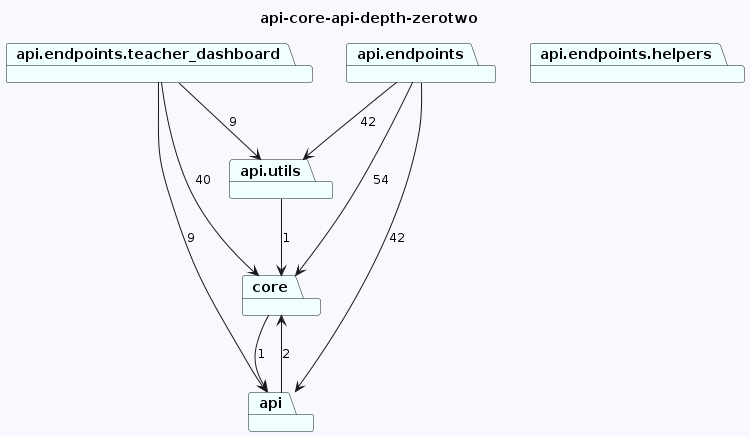

The diagram above was rendered by PlantUML. Its source (embedded in the PNG):
@startuml
skinparam backgroundColor GhostWhite
title api-core-api-depth-zerotwo
package "api.utils" #Azure
package "core" #Azure
package "api.endpoints.helpers" #Azure
package "api.endpoints.teacher_dashboard" #Azure
package "api" #Azure
package "api.endpoints" #Azure
"api.utils"-->"core"  : 1
"core"-->"api"  : 1

"api.endpoints.teacher_dashboard"-->"core"  : 40
"api.endpoints.teacher_dashboard"-->"api.utils"  : 9
"api.endpoints.teacher_dashboard"-->"api"  : 9
"api"-->"core"  : 2
"api.endpoints"-->"core"  : 54
"api.endpoints"-->"api.utils"  : 42
"api.endpoints"-->"api"  : 42
@enduml